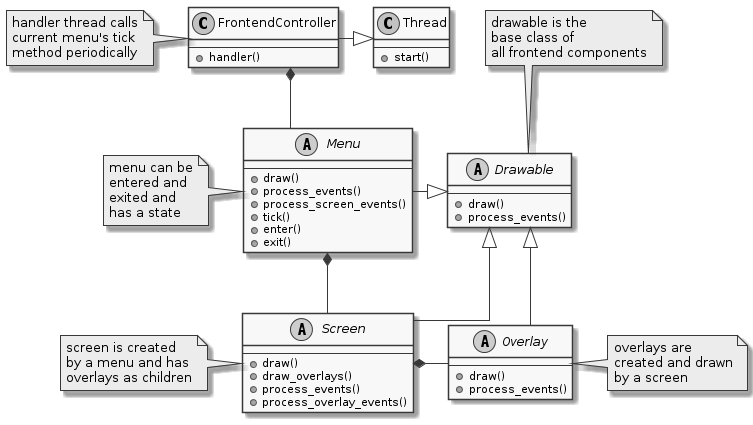

The diagram above was rendered by PlantUML. Its source (embedded in the PNG):
@startuml
skinparam linetype ortho
skinparam monochrome true

abstract class Screen {
    --
    + draw()
    + draw_overlays()
    + process_events()
    + process_overlay_events()
}

abstract class Menu {
    --
    + draw()
    + process_events()
    + process_screen_events()
    + tick()
    + enter()
    + exit()
}

note left of FrontendController: handler thread calls\ncurrent menu's tick\nmethod periodically
note left of Menu: menu can be\nentered and\nexited and\nhas a state
note left of Screen: screen is created\nby a menu and has\noverlays as children
note right of Overlay: overlays are\ncreated and drawn\nby a screen
note top of Drawable: drawable is the\nbase class of\nall frontend components

abstract class Overlay {
    --
    + draw()
    + process_events()
}

'abstract class Event

'class NavigationEvent {

'}
'NavigationEvent -|> Event



abstract class Drawable {
    --
    + draw()
    + process_events()
}

Screen -up-|> Drawable
Menu -|> Drawable
Overlay -down-|> Drawable

Menu *- Screen

'class MainMenu {

'}

'class WelcomeScreen {

'}

'MainMenu -up-|> Menu
'WelcomeScreen -up-|> Screen

'MainMenu - WelcomeScreen

class Thread {
    --
    + start()
}
class FrontendController {
    --
    + handler()
}
Thread <|-left FrontendController

FrontendController *-- Menu

Screen *- Overlay

@enduml